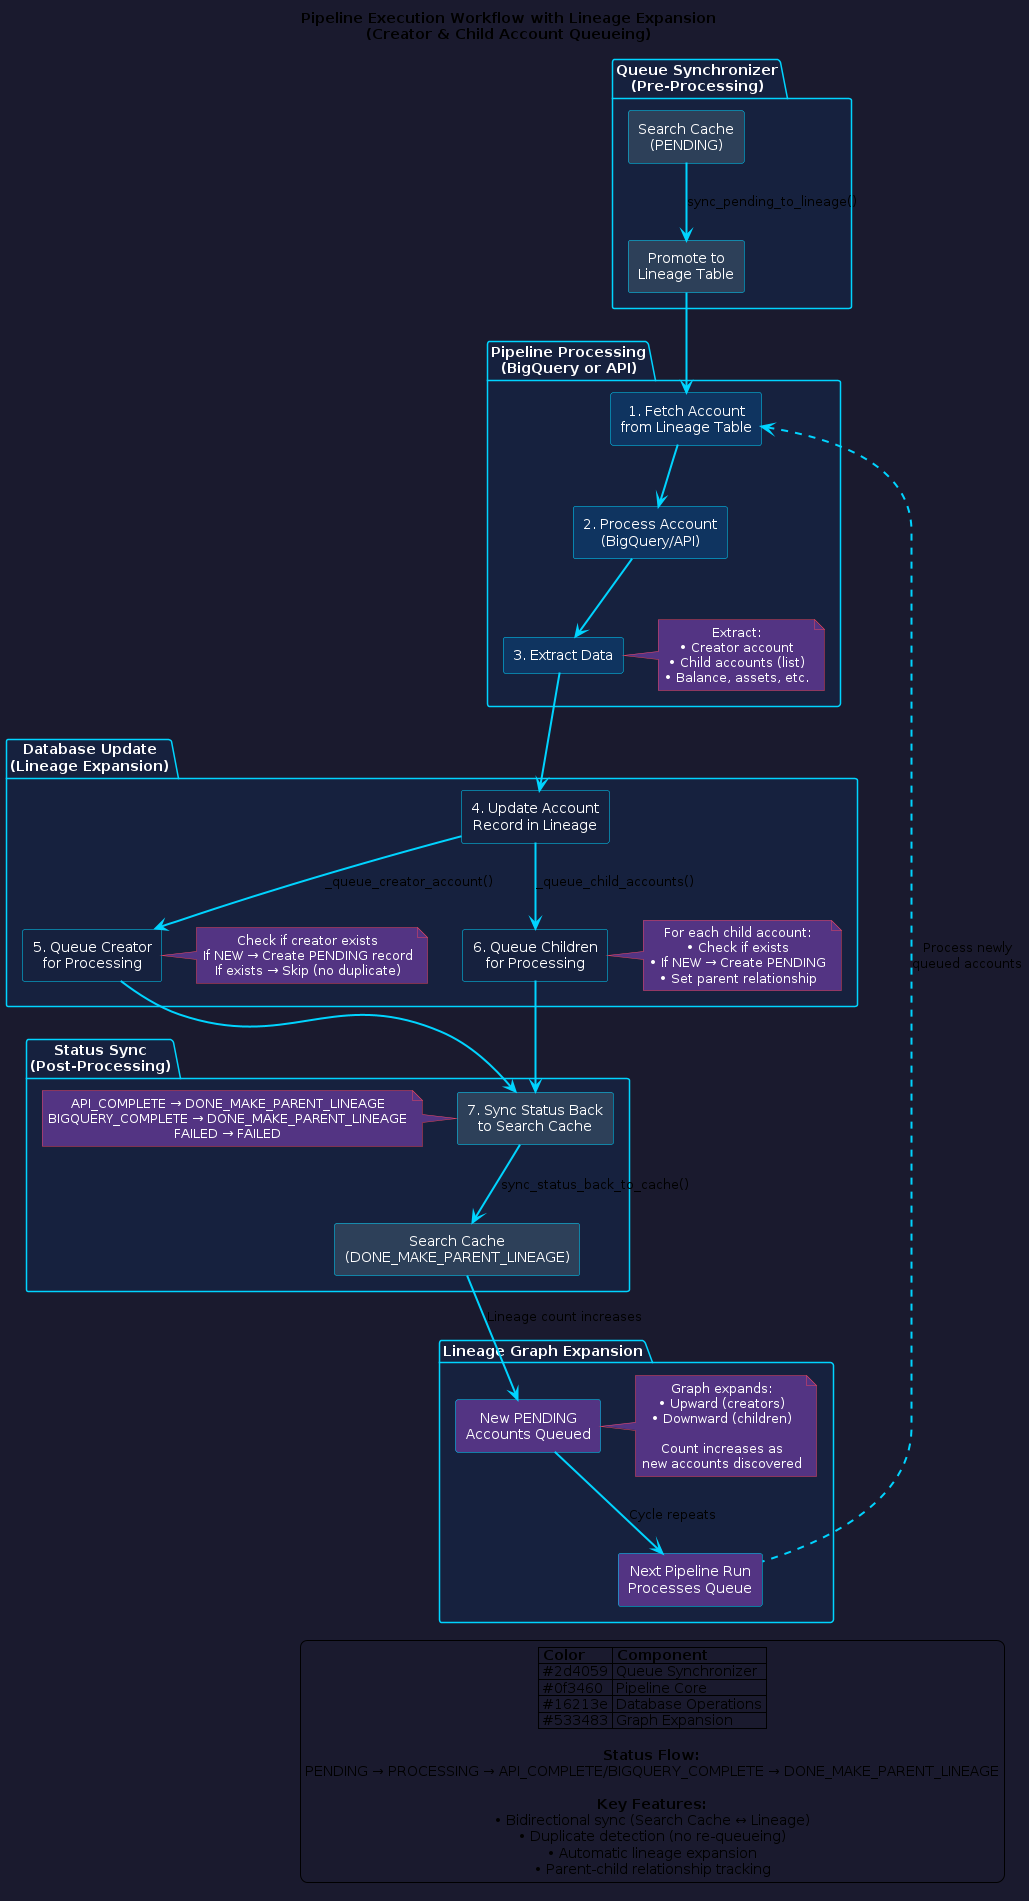

The diagram above was rendered by PlantUML. Its source (embedded in the PNG):
@startuml Pipeline Execution Workflow
!define RECTANGLE class

skinparam backgroundColor #1a1a2e
skinparam defaultTextAlignment center
skinparam ArrowColor #00d4ff
skinparam ArrowThickness 2

skinparam package {
  BackgroundColor #16213e
  BorderColor #00d4ff
  FontColor #ffffff
}

skinparam rectangle {
  BackgroundColor #0f3460
  BorderColor #00d4ff
  FontColor #ffffff
}

skinparam note {
  BackgroundColor #533483
  BorderColor #e94560
  FontColor #ffffff
}

title Pipeline Execution Workflow with Lineage Expansion\n(Creator & Child Account Queueing)

package "Queue Synchronizer\n(Pre-Processing)" {
  rectangle "Search Cache\n(PENDING)" as SearchCache #2d4059
  rectangle "Promote to\nLineage Table" as Promote #2d4059
  SearchCache -down-> Promote : sync_pending_to_lineage()
}

package "Pipeline Processing\n(BigQuery or API)" {
  rectangle "1. Fetch Account\nfrom Lineage Table" as Fetch #0f3460
  rectangle "2. Process Account\n(BigQuery/API)" as Process #0f3460
  rectangle "3. Extract Data" as Extract #0f3460
  
  Promote -down-> Fetch
  Fetch -down-> Process
  Process -down-> Extract
  
  note right of Extract
    Extract:
    • Creator account
    • Child accounts (list)
    • Balance, assets, etc.
  end note
}

package "Database Update\n(Lineage Expansion)" {
  rectangle "4. Update Account\nRecord in Lineage" as Update #16213e
  rectangle "5. Queue Creator\nfor Processing" as QueueCreator #16213e
  rectangle "6. Queue Children\nfor Processing" as QueueChildren #16213e
  
  Extract -down-> Update
  Update -down-> QueueCreator : _queue_creator_account()
  Update -down-> QueueChildren : _queue_child_accounts()
  
  note right of QueueCreator
    Check if creator exists
    If NEW → Create PENDING record
    If exists → Skip (no duplicate)
  end note
  
  note right of QueueChildren
    For each child account:
    • Check if exists
    • If NEW → Create PENDING
    • Set parent relationship
  end note
}

package "Status Sync\n(Post-Processing)" {
  rectangle "7. Sync Status Back\nto Search Cache" as SyncBack #2d4059
  rectangle "Search Cache\n(DONE_MAKE_PARENT_LINEAGE)" as CacheUpdated #2d4059
  
  QueueCreator -down-> SyncBack
  QueueChildren -down-> SyncBack
  SyncBack -down-> CacheUpdated : sync_status_back_to_cache()
  
  note left of SyncBack
    API_COMPLETE → DONE_MAKE_PARENT_LINEAGE
    BIGQUERY_COMPLETE → DONE_MAKE_PARENT_LINEAGE
    FAILED → FAILED
  end note
}

package "Lineage Graph Expansion" {
  rectangle "New PENDING\nAccounts Queued" as NewAccounts #533483
  rectangle "Next Pipeline Run\nProcesses Queue" as NextRun #533483
  
  CacheUpdated -down-> NewAccounts : Lineage count increases
  NewAccounts -down-> NextRun : Cycle repeats
  
  note right of NewAccounts
    Graph expands:
    • Upward (creators)
    • Downward (children)
    
    Count increases as
    new accounts discovered
  end note
}

NextRun .up.> Fetch : Process newly\nqueued accounts

legend right
  |= Color |= Component |
  | #2d4059 | Queue Synchronizer |
  | #0f3460 | Pipeline Core |
  | #16213e | Database Operations |
  | #533483 | Graph Expansion |
  
  **Status Flow:**
  PENDING → PROCESSING → API_COMPLETE/BIGQUERY_COMPLETE → DONE_MAKE_PARENT_LINEAGE
  
  **Key Features:**
  • Bidirectional sync (Search Cache ↔ Lineage)
  • Duplicate detection (no re-queueing)
  • Automatic lineage expansion
  • Parent-child relationship tracking
endlegend

@enduml